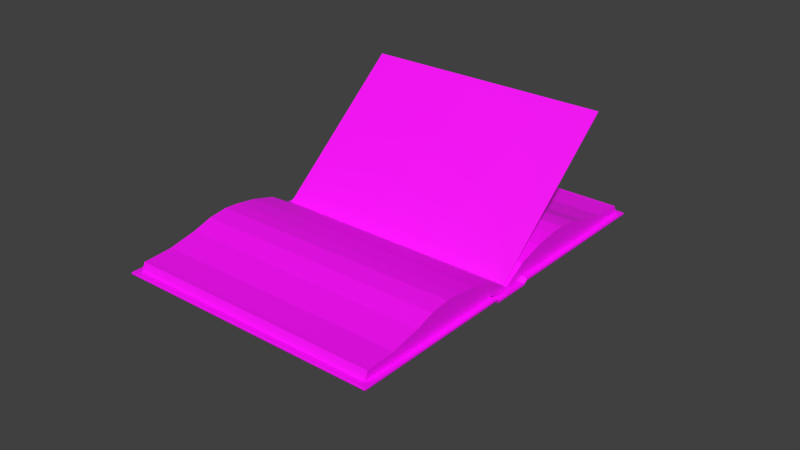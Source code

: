 # Source: BookMesh.blend  (saved by Blender 4.1.24; exported with 4.5.12 LTS)
import bpy
from mathutils import Matrix  # noqa: F401  (used for matrix-valued properties, if any)

bpy.ops.wm.read_factory_settings(use_empty=True)
scene = bpy.context.scene
scene.name = 'Scene'

# ---- collections
col_collection_1 = bpy.data.collections.new('Collection 1'); scene.collection.children.link(col_collection_1)

# ---- images (referenced by path relative to the original .blend; pixels are not part of the script)
import os
ASSET_DIR = os.environ.get("B2B_ASSET_DIR", "")  # directory of the original .blend (textures are referenced by path, not embedded)
HERE = os.path.dirname(os.path.abspath(__file__))  # packed textures are extracted next to this script under _unpacked/

def load_image(name, relpath, width, height, colorspace="sRGB"):
    """Load a texture the original file referenced (path relative to the .blend, or extracted next to this script)."""
    p = next((c for c in (os.path.join(HERE, relpath), os.path.join(ASSET_DIR, relpath)) if relpath and os.path.exists(c)), "")
    if p:
        img = bpy.data.images.load(p, check_existing=True)
        img.name = name
    else:  # same state as the original file: an image datablock whose file is absent (Cycles renders it pink)
        img = bpy.data.images.new(name, width, height)
        img.source = "FILE"
        img.filepath = "//" + (relpath or name)
    img.colorspace_settings.name = colorspace
    return img
img_bookmesh_booktexture_png = load_image('BookMesh_BookTexture.png', 'BookMesh_BookTexture.png', 1024, 1024, 'sRGB')
img_untitled_001 = load_image('Untitled.001', 'page_temp.png', 1024, 1024, 'sRGB')

# ---- materials (node trees are filled in below, after node groups)
mat_material = bpy.data.materials.new('Material')
mat_material.alpha_threshold = 0.0
mat_material.use_transparent_shadow = False
mat_material.roughness = 0.5
mat_material.line_color = (0.0, 0.0, 0.0, 1.0)
mat_material_001 = bpy.data.materials.new('Material.001')
mat_material_001.use_transparent_shadow = False

# ---- material node trees
mat_material.use_nodes = True; mat_material.node_tree.nodes.clear()
_N = mat_material.node_tree.nodes; _L = mat_material.node_tree.links
n0 = _N.new('ShaderNodeBsdfPrincipled'); n0.name = 'Principled BSDF'; n0.location = (10, 300)
n1 = _N.new('ShaderNodeOutputMaterial'); n1.name = 'Material Output'; n1.location = (300, 300)
n2 = _N.new('ShaderNodeTexImage'); n2.name = 'Image Texture'; n2.location = (-280, 280)
n2.image = img_bookmesh_booktexture_png
_L.new(n0.outputs[0], n1.inputs[0])
_L.new(n2.outputs[0], n0.inputs[0])
n1.is_active_output = True
mat_material_001.use_nodes = True; mat_material_001.node_tree.nodes.clear()
_N = mat_material_001.node_tree.nodes; _L = mat_material_001.node_tree.links
n0 = _N.new('ShaderNodeBsdfPrincipled'); n0.name = 'Principled BSDF'; n0.location = (10, 300)
n1 = _N.new('ShaderNodeOutputMaterial'); n1.name = 'Material Output'; n1.location = (300, 300)
n2 = _N.new('ShaderNodeTexImage'); n2.name = 'Image Texture'; n2.location = (-280, 280)
n2.image = img_untitled_001
_L.new(n0.outputs[0], n1.inputs[0])
_L.new(n2.outputs[0], n0.inputs[0])
n1.is_active_output = True

# ---- world
world_world = bpy.data.worlds.new('World'); scene.world = world_world
world_world.color = (0.05088, 0.05088, 0.05088)
world_world.use_sun_shadow = False
world_world.sun_shadow_jitter_overblur = 0.0
world_world.cycles.sampling_method = 'MANUAL'
world_world.cycles.sample_map_resolution = 256

# ---- meshes
me_cube_002 = bpy.data.meshes.new('Cube.002')
me_cube_002.from_pydata([(-1.0, -1.0, -0.2812), (-1.0, -1.0, -0.2764), (-1.0, 0.4281, -0.2812), (-1.0, 0.4281, -0.2764), (1.0, -1.0, -0.2812), (1.0, -1.0, -0.2764), (1.0, 0.4281, -0.2812), (1.0, 0.4281, -0.2764), (-1.0, -0.796, -0.2764), (-1.0, -0.592, -0.2764), (-1.0, -0.388, -0.2764), (-1.0, -0.1839, -0.2764), (-1.0, 0.02006, -0.2764), (-1.0, 0.2241, -0.2764), (-1.0, 0.2241, -0.2812), (-1.0, 0.02006, -0.2812), (-1.0, -0.1839, -0.2812), (-1.0, -0.388, -0.2812), (-1.0, -0.592, -0.2812), (-1.0, -0.796, -0.2812), (1.0, 0.2241, -0.2764), (1.0, 0.02006, -0.2764), (1.0, -0.1839, -0.2764), (1.0, -0.388, -0.2764), (1.0, -0.592, -0.2764), (1.0, -0.796, -0.2764), (1.0, -0.796, -0.2812), (1.0, -0.592, -0.2812), (1.0, -0.388, -0.2812), (1.0, -0.1839, -0.2812), (1.0, 0.02006, -0.2812), (1.0, 0.2241, -0.2812), (-1.018, -2.033, 0.6807), (-1.018, -2.011, 0.6623), (1.022, -2.033, 0.6807), (1.022, -2.011, 0.6623), (-1.018, -1.847, 0.5397), (1.022, -1.847, 0.5397), (-1.018, -1.647, 0.4308), (1.022, -1.647, 0.4308), (-1.018, -1.373, 0.2877), (1.022, -1.373, 0.2877), (-1.018, -1.177, 0.07883), (1.022, -1.177, 0.07883), (-1.018, -1.067, -0.08355), (1.022, -1.067, -0.08355), (-1.018, -1.04, -0.1704), (1.022, -1.04, -0.1704), (1.022, -0.1811, -0.8106), (-1.018, -0.7916, -0.3203), (-1.018, -0.04087, -0.9894), (1.022, -0.7916, -0.3203), (1.022, -0.04087, -0.9894), (-1.018, -0.606, -0.4043), (-1.018, 0.1071, -1.131), (1.022, -0.606, -0.4043), (-1.018, 0.1288, -1.149), (-1.018, -0.3676, -0.5634), (1.022, 0.1071, -1.131), (1.022, -0.3676, -0.5634), (1.022, 0.1288, -1.149), (-1.018, -0.1811, -0.8106), (1.022, -1.287, 0.2051), (-1.018, -1.287, 0.2051), (1.022, -1.501, 0.3691), (-1.018, -1.501, 0.3691), (1.022, -1.002, -0.2871), (-1.018, -1.002, -0.2871), (1.022, -0.8743, -0.3111), (-1.018, -0.8743, -0.3111), (-1.018, -0.4632, -0.4925), (1.022, -0.4632, -0.4925), (-1.018, -0.2662, -0.6763), (1.022, -0.2662, -0.6763), (-1.0, -1.0, -0.2812), (-1.0, -1.0, -0.2764), (-1.0, 0.4281, -0.2812), (-1.0, 0.4281, -0.2764), (1.0, -1.0, -0.2812), (1.0, -1.0, -0.2764), (1.0, 0.4281, -0.2812), (1.0, 0.4281, -0.2764), (-1.0, -0.796, -0.2764), (-1.0, -0.592, -0.2764), (-1.0, -0.388, -0.2764), (-1.0, -0.1839, -0.2764), (-1.0, 0.02006, -0.2764), (-1.0, 0.2241, -0.2764), (-1.0, 0.2241, -0.2812), (-1.0, 0.02006, -0.2812), (-1.0, -0.1839, -0.2812), (-1.0, -0.388, -0.2812), (-1.0, -0.592, -0.2812), (-1.0, -0.796, -0.2812), (1.0, 0.2241, -0.2764), (1.0, 0.02006, -0.2764), (1.0, -0.1839, -0.2764), (1.0, -0.388, -0.2764), (1.0, -0.592, -0.2764), (1.0, -0.796, -0.2764), (1.0, -0.796, -0.2812), (1.0, -0.592, -0.2812), (1.0, -0.388, -0.2812), (1.0, -0.1839, -0.2812), (1.0, 0.02006, -0.2812), (1.0, 0.2241, -0.2812), (-1.018, -2.097, 0.6488), (-1.018, -2.033, 0.6807), (-1.018, -2.053, 0.6121), (-1.018, -2.011, 0.6623), (1.022, -2.097, 0.6488), (1.022, -2.033, 0.6807), (1.022, -2.053, 0.6121), (1.022, -2.011, 0.6623), (-1.018, -1.847, 0.5397), (-1.018, -1.895, 0.483), (1.022, -1.847, 0.5397), (1.022, -1.895, 0.483), (-1.018, -1.647, 0.4308), (-1.018, -1.725, 0.3388), (1.022, -1.647, 0.4308), (1.022, -1.725, 0.3388), (-1.018, -1.373, 0.2877), (-1.018, -1.494, 0.1445), (1.022, -1.373, 0.2877), (1.022, -1.494, 0.1445), (-1.018, -1.177, 0.07883), (-1.018, -1.276, -0.03882), (1.022, -1.177, 0.07883), (1.022, -1.276, -0.03882), (-1.018, -1.067, -0.08355), (-1.018, -1.133, -0.1613), (1.022, -1.067, -0.08355), (1.022, -1.133, -0.1613), (-1.018, -1.04, -0.1704), (-1.018, -1.091, -0.2305), (1.022, -1.04, -0.1704), (1.022, -1.091, -0.2305), (1.022, -0.2579, -0.9013), (1.022, -0.1811, -0.8106), (-1.018, -0.8572, -0.3977), (-1.018, -0.7916, -0.3203), (-1.018, -0.08829, -1.045), (-1.018, -0.04087, -0.9894), (1.022, -0.8572, -0.3977), (1.022, -0.7916, -0.3203), (1.022, -0.08829, -1.045), (1.022, -0.04087, -0.9894), (-1.018, -0.7063, -0.5229), (-1.018, -0.606, -0.4043), (-1.018, 0.1071, -1.131), (-1.018, 0.06634, -1.179), (1.022, -0.7063, -0.5229), (1.022, -0.606, -0.4043), (-1.018, 0.1288, -1.149), (-1.018, 0.1097, -1.216), (-1.018, -0.4892, -0.707), (-1.018, -0.3676, -0.5634), (1.022, 0.1071, -1.131), (1.022, 0.06634, -1.179), (1.022, -0.4892, -0.707), (1.022, -0.3676, -0.5634), (1.022, 0.1288, -1.149), (1.022, 0.1097, -1.216), (-1.018, -0.2579, -0.9013), (-1.018, -0.1811, -0.8106), (1.022, -1.404, 0.06758), (1.022, -1.287, 0.2051), (-1.018, -1.287, 0.2051), (-1.018, -1.404, 0.06758), (-1.018, -1.609, 0.2416), (1.022, -1.609, 0.2416), (1.022, -1.501, 0.3691), (-1.018, -1.501, 0.3691), (1.022, -1.013, -0.2999), (1.022, -1.002, -0.2871), (-1.018, -1.002, -0.2871), (-1.018, -1.013, -0.2999), (1.022, -0.8743, -0.3111), (1.022, -0.9252, -0.3712), (-1.018, -0.8743, -0.3111), (-1.018, -0.9252, -0.3712), (-1.018, -0.5803, -0.6308), (-1.018, -0.4632, -0.4925), (1.022, -0.4632, -0.4925), (1.022, -0.5803, -0.6308), (1.022, -0.3718, -0.801), (-1.018, -0.3718, -0.801), (-1.018, -0.2662, -0.6763), (1.022, -0.2662, -0.6763), (1.064, 0.1213, -1.259), (1.064, -2.146, 0.6611), (-1.068, -2.146, 0.6611), (-1.068, 0.1213, -1.259), (1.064, 0.1359, -1.241), (1.064, -2.132, 0.6784), (-1.068, -2.132, 0.6784), (-1.068, 0.1359, -1.241), (1.068, 0.1325, -1.253), (1.068, -2.143, 0.6731), (-1.072, -2.143, 0.6731), (-1.072, 0.1325, -1.253), (1.064, -0.9152, -0.4148), (-1.068, -0.9152, -0.4148), (1.064, -0.9006, -0.3975), (-1.068, -0.9006, -0.3975), (-1.072, -0.9075, -0.4065), (1.068, -0.9075, -0.4065), (1.064, -1.141, -0.2234), (1.064, -1.127, -0.2061), (1.068, -1.134, -0.2144), (-1.068, -1.141, -0.2234), (-1.068, -1.127, -0.2061), (-1.072, -1.134, -0.2144), (1.064, -1.151, -0.1818), (1.064, -1.136, -0.1645), (1.068, -1.144, -0.1727), (-1.068, -1.151, -0.1818), (-1.068, -1.136, -0.1645), (-1.072, -1.144, -0.1727), (-1.068, -0.874, -0.4159), (-1.068, -0.8594, -0.3986), (-1.072, -0.8661, -0.4078), (1.064, -0.874, -0.4159), (1.064, -0.8594, -0.3986), (1.068, -0.8661, -0.4078)], [], [(14, 2, 6, 31), (20, 7, 3, 13), (5, 25, 8, 1), (25, 24, 9, 8), (24, 23, 10, 9), (23, 22, 11, 10), (22, 21, 12, 11), (21, 20, 13, 12), (0, 19, 26, 4), (19, 18, 27, 26), (18, 17, 28, 27), (17, 16, 29, 28), (16, 15, 30, 29), (15, 14, 31, 30), (34, 35, 33, 32), (33, 35, 37, 36), (36, 37, 39, 38), (65, 64, 41, 40), (63, 62, 43, 42), (42, 43, 45, 44), (44, 45, 47, 46), (71, 70, 53, 55), (52, 50, 61, 48), (51, 49, 69, 68), (55, 53, 49, 51), (56, 54, 58, 60), (58, 54, 50, 52), (73, 72, 57, 59), (40, 41, 62, 63), (38, 39, 64, 65), (46, 47, 66, 67), (59, 57, 70, 71), (48, 61, 72, 73), (69, 67, 66, 68), (87, 77, 76, 88), (77, 81, 80, 76), (99, 79, 78, 100), (79, 75, 74, 78), (81, 94, 105, 80), (94, 95, 104, 105), (95, 96, 103, 104), (96, 97, 102, 103), (97, 98, 101, 102), (98, 99, 100, 101), (75, 82, 93, 74), (82, 83, 92, 93), (83, 84, 91, 92), (84, 85, 90, 91), (85, 86, 89, 90), (86, 87, 88, 89), (107, 109, 108, 106), (113, 112, 117, 116), (113, 111, 110, 112), (111, 107, 106, 110), (106, 108, 112, 110), (116, 117, 121, 120), (112, 108, 115, 117), (108, 109, 114, 115), (171, 170, 123, 125), (115, 114, 118, 119), (117, 115, 119, 121), (167, 166, 129, 128), (172, 171, 125, 124), (170, 173, 122, 123), (128, 129, 133, 132), (169, 168, 126, 127), (166, 169, 127, 129), (133, 131, 135, 137), (127, 126, 130, 131), (129, 127, 131, 133), (144, 145, 178, 179), (132, 133, 137, 136), (131, 130, 134, 135), (182, 185, 152, 148), (146, 147, 139, 138), (159, 158, 147, 146), (142, 146, 138, 164), (183, 182, 148, 149), (141, 140, 181, 180), (187, 186, 160, 156), (185, 184, 153, 152), (149, 148, 140, 141), (151, 159, 146, 142), (163, 159, 151, 155), (143, 142, 164, 165), (148, 152, 144, 140), (186, 189, 161, 160), (152, 153, 145, 144), (140, 144, 179, 181), (188, 187, 156, 157), (154, 162, 163, 155), (162, 158, 159, 163), (150, 151, 142, 143), (150, 154, 155, 151), (125, 123, 169, 166), (123, 122, 168, 169), (124, 125, 166, 167), (119, 118, 173, 170), (120, 121, 171, 172), (121, 119, 170, 171), (135, 134, 176, 177), (136, 137, 174, 175), (156, 160, 185, 182), (160, 161, 184, 185), (157, 156, 182, 183), (138, 139, 189, 186), (165, 164, 187, 188), (164, 138, 186, 187), (181, 177, 176, 180), (178, 175, 174, 179), (214, 191, 192, 217), (215, 218, 196, 195), (216, 215, 195, 199), (199, 195, 196, 200), (222, 221, 197, 201), (198, 190, 193, 201), (194, 198, 201, 197), (220, 222, 201, 193), (191, 199, 200, 192), (214, 216, 199, 191), (223, 225, 207, 202), (211, 213, 206, 203), (213, 212, 205, 206), (225, 224, 204, 207), (224, 221, 205, 204), (223, 202, 203, 220), (219, 218, 212, 213), (217, 219, 213, 211), (202, 207, 210, 208), (207, 204, 209, 210), (204, 205, 212, 209), (202, 208, 211, 203), (192, 200, 219, 217), (200, 196, 218, 219), (208, 210, 216, 214), (210, 209, 215, 216), (209, 212, 218, 215), (208, 214, 217, 211), (190, 223, 220, 193), (194, 197, 221, 224), (198, 194, 224, 225), (190, 198, 225, 223), (203, 206, 222, 220), (206, 205, 221, 222)])
me_cube_002.polygons.foreach_set('material_index', [1, 1, 1, 1, 1, 1, 1, 1, 1, 1, 1, 1, 1, 1, 1, 1, 1, 1, 1, 1, 1, 1, 1, 1, 1, 1, 1, 1, 1, 1, 1, 1, 1, 1, 0, 0, 0, 0, 0, 0, 0, 0, 0, 0, 0, 0, 0, 0, 0, 0, 0, 0, 0, 0, 0, 0, 0, 0, 0, 0, 0, 0, 0, 0, 0, 0, 0, 0, 0, 0, 0, 0, 0, 0, 0, 0, 0, 0, 0, 0, 0, 0, 0, 0, 0, 0, 0, 0, 0, 0, 0, 0, 0, 0, 0, 0, 0, 0, 0, 0, 0, 0, 0, 0, 0, 0, 0, 0, 0, 0, 0, 0, 0, 0, 0, 0, 0, 0, 0, 0, 0, 0, 0, 0, 0, 0, 0, 0, 0, 0, 0, 0, 0, 0, 0, 0, 0, 0, 0, 0, 0, 0, 0, 0])
_uv = me_cube_002.uv_layers.new(name='UVMap')
_uv.uv.foreach_set('vector', [0.4182, 0.4893, 0.3687, 0.4893, 0.3687, 0.004045, 0.4182, 0.004045, 0.3135, 0.00374, 0.363, 0.00374, 0.363, 0.489, 0.3135, 0.489, 0.01655, 0.003741, 0.06604, 0.00374, 0.06604, 0.489, 0.01655, 0.489, 0.06604, 0.00374, 0.1155, 0.00374, 0.1155, 0.489, 0.06604, 0.489, 0.1155, 0.00374, 0.165, 0.00374, 0.165, 0.489, 0.1155, 0.489, 0.165, 0.00374, 0.2145, 0.00374, 0.2145, 0.489, 0.165, 0.489, 0.2145, 0.00374, 0.264, 0.00374, 0.264, 0.489, 0.2145, 0.489, 0.264, 0.00374, 0.3135, 0.00374, 0.3135, 0.489, 0.264, 0.489, 0.7152, 0.4893, 0.6657, 0.4893, 0.6657, 0.004045, 0.7152, 0.004045, 0.6657, 0.4893, 0.6162, 0.4893, 0.6162, 0.004045, 0.6657, 0.004045, 0.6162, 0.4893, 0.5667, 0.4893, 0.5667, 0.004045, 0.6162, 0.004045, 0.5667, 0.4893, 0.5172, 0.4893, 0.5172, 0.004045, 0.5667, 0.004045, 0.5172, 0.4893, 0.4677, 0.4893, 0.4677, 0.004045, 0.5172, 0.004045, 0.4677, 0.4893, 0.4182, 0.4893, 0.4182, 0.004045, 0.4677, 0.004045, 0.008246, 0.4976, 0.01515, 0.4976, 0.01515, 0.9926, 0.008246, 0.9926, 0.01515, 0.9926, 0.01515, 0.4976, 0.06483, 0.4976, 0.06483, 0.9926, 0.06483, 0.9926, 0.06483, 0.4976, 0.12, 0.4976, 0.12, 0.9926, 0.1585, 0.9926, 0.1585, 0.4976, 0.1953, 0.4976, 0.1953, 0.9926, 0.2242, 0.9926, 0.2242, 0.4976, 0.2649, 0.4976, 0.2649, 0.9926, 0.2649, 0.9926, 0.2649, 0.4976, 0.3125, 0.4976, 0.3125, 0.9926, 0.3125, 0.9926, 0.3125, 0.4976, 0.3345, 0.4976, 0.3345, 0.9926, 0.5062, 0.4976, 0.5062, 0.9926, 0.4655, 0.9926, 0.4655, 0.4976, 0.6656, 0.4976, 0.6656, 0.9926, 0.6104, 0.9926, 0.6104, 0.4976, 0.416, 0.4976, 0.416, 0.9926, 0.3958, 0.9926, 0.3958, 0.4976, 0.4655, 0.4976, 0.4655, 0.9926, 0.416, 0.9926, 0.416, 0.4976, 0.7222, 0.9926, 0.7152, 0.9926, 0.7152, 0.4976, 0.7222, 0.4976, 0.7152, 0.4976, 0.7152, 0.9926, 0.6656, 0.9926, 0.6656, 0.4976, 0.5719, 0.4976, 0.5719, 0.9926, 0.5351, 0.9926, 0.5351, 0.4976, 0.1953, 0.9926, 0.1953, 0.4976, 0.2242, 0.4976, 0.2242, 0.9926, 0.12, 0.9926, 0.12, 0.4976, 0.1585, 0.4976, 0.1585, 0.9926, 0.3345, 0.9926, 0.3345, 0.4976, 0.3643, 0.4976, 0.3643, 0.9926, 0.5351, 0.4976, 0.5351, 0.9926, 0.5062, 0.9926, 0.5062, 0.4976, 0.6104, 0.4976, 0.6104, 0.9926, 0.5719, 0.9926, 0.5719, 0.4976, 0.3958, 0.9926, 0.3643, 0.9926, 0.3643, 0.4976, 0.3958, 0.4976, 0.3426, 0.5391, 0.3426, 0.5735, 0.3536, 0.5735, 0.3535, 0.5391, 0.3426, 0.5735, 0.348, 0.6194, 0.359, 0.6194, 0.3536, 0.5735, 0.3374, 0.2534, 0.3374, 0.2877, 0.3483, 0.2877, 0.3483, 0.2534, 0.337, 0.2872, 0.3424, 0.3331, 0.3533, 0.3331, 0.3479, 0.2872, 0.3372, 0.04701, 0.3372, 0.0814, 0.3482, 0.0814, 0.3481, 0.04701, 0.3372, 0.0814, 0.3373, 0.1158, 0.3482, 0.1158, 0.3482, 0.0814, 0.3373, 0.1158, 0.3373, 0.1502, 0.3482, 0.1502, 0.3482, 0.1158, 0.3373, 0.1502, 0.3373, 0.1846, 0.3483, 0.1846, 0.3482, 0.1502, 0.3373, 0.1846, 0.3373, 0.219, 0.3483, 0.219, 0.3483, 0.1846, 0.3373, 0.219, 0.3374, 0.2534, 0.3483, 0.2534, 0.3483, 0.219, 0.3424, 0.3327, 0.3424, 0.3671, 0.3534, 0.3671, 0.3533, 0.3327, 0.3424, 0.3671, 0.3425, 0.4015, 0.3534, 0.4015, 0.3534, 0.3671, 0.3425, 0.4015, 0.3425, 0.4359, 0.3534, 0.4359, 0.3534, 0.4015, 0.3425, 0.4359, 0.3425, 0.4703, 0.3535, 0.4703, 0.3534, 0.4359, 0.3425, 0.4703, 0.3426, 0.5047, 0.3535, 0.5047, 0.3535, 0.4703, 0.3426, 0.5047, 0.3426, 0.5391, 0.3535, 0.5391, 0.3535, 0.5047, 0.4549, 0.5732, 0.4549, 0.5679, 0.4671, 0.5679, 0.4671, 0.5785, 0.3882, 0.565, 0.3762, 0.565, 0.3769, 0.5278, 0.3904, 0.5278, 0.3882, 0.565, 0.3882, 0.5702, 0.3762, 0.5753, 0.3762, 0.565, 0.5456, 0.05853, 0.5456, 0.5757, 0.5837, 0.5757, 0.5837, 0.05853, 0.0, 0.0, 0.0, 0.0, 0.0, 0.0, 0.0, 0.0, 0.3904, 0.5278, 0.3769, 0.5278, 0.3769, 0.4874, 0.3988, 0.4874, 0.0, 0.0, 0.0, 0.0, 0.0, 0.0, 0.0, 0.0, 0.4671, 0.5679, 0.4549, 0.5679, 0.4526, 0.5297, 0.4664, 0.5297, 0.0, 0.0, 0.0, 0.0, 0.0, 0.0, 0.0, 0.0, 0.4664, 0.5297, 0.4526, 0.5297, 0.444, 0.4882, 0.4665, 0.4882, 0.0, 0.0, 0.0, 0.0, 0.0, 0.0, 0.0, 0.0, 0.4098, 0.4108, 0.377, 0.4108, 0.3772, 0.3807, 0.4052, 0.3807, 0.4074, 0.4598, 0.3771, 0.4598, 0.377, 0.4325, 0.4112, 0.4325, 0.4663, 0.4599, 0.4351, 0.4599, 0.4313, 0.4318, 0.4663, 0.4318, 0.4052, 0.3807, 0.3772, 0.3807, 0.3771, 0.3463, 0.3956, 0.3463, 0.4663, 0.4096, 0.4327, 0.4096, 0.4374, 0.3787, 0.4661, 0.3787, 0.0, 0.0, 0.0, 0.0, 0.0, 0.0, 0.0, 0.0, 0.0, 0.0, 0.0, 0.0, 0.0, 0.0, 0.0, 0.0, 0.4661, 0.3787, 0.4374, 0.3787, 0.4472, 0.3434, 0.4662, 0.3434, 0.0, 0.0, 0.0, 0.0, 0.0, 0.0, 0.0, 0.0, 0.3766, 0.2803, 0.3951, 0.2803, 0.3867, 0.2929, 0.3723, 0.2929, 0.3956, 0.3463, 0.3771, 0.3463, 0.3723, 0.3325, 0.3867, 0.3325, 0.4662, 0.3434, 0.4472, 0.3434, 0.4564, 0.3292, 0.4711, 0.3292, 0.0, 0.0, 0.0, 0.0, 0.0, 0.0, 0.0, 0.0, 0.3771, 0.09754, 0.3904, 0.09754, 0.3988, 0.138, 0.3772, 0.138, 0.3767, 0.06038, 0.3882, 0.06038, 0.3904, 0.09754, 0.3771, 0.09754, 0.0, 0.0, 0.0, 0.0, 0.0, 0.0, 0.0, 0.0, 0.4327, 0.2085, 0.4665, 0.2085, 0.4664, 0.2395, 0.4374, 0.2395, 0.4478, 0.2761, 0.4667, 0.2761, 0.4711, 0.289, 0.4564, 0.289, 0.0, 0.0, 0.0, 0.0, 0.0, 0.0, 0.0, 0.0, 0.3768, 0.2145, 0.4098, 0.2145, 0.4052, 0.2447, 0.377, 0.2447, 0.4374, 0.2395, 0.4664, 0.2395, 0.4667, 0.2761, 0.4478, 0.2761, 0.0, 0.0, 0.0, 0.0, 0.0, 0.0, 0.0, 0.0, 0.0, 0.0, 0.0, 0.0, 0.0, 0.0, 0.0, 0.0, 0.4526, 0.08845, 0.4663, 0.08845, 0.4662, 0.13, 0.444, 0.13, 0.0, 0.0, 0.0, 0.0, 0.0, 0.0, 0.0, 0.0, 0.3777, 0.1656, 0.4074, 0.1656, 0.4112, 0.1929, 0.3769, 0.1929, 0.377, 0.2447, 0.4052, 0.2447, 0.3951, 0.2803, 0.3766, 0.2803, 0.0, 0.0, 0.0, 0.0, 0.0, 0.0, 0.0, 0.0, 0.4351, 0.1583, 0.4656, 0.1583, 0.4664, 0.1864, 0.4313, 0.1864, 0.4842, 0.0544, 0.5328, 0.0544, 0.5328, 0.5719, 0.4842, 0.5719, 0.3882, 0.0552, 0.3882, 0.06038, 0.3767, 0.06038, 0.3767, 0.05004, 0.4549, 0.05031, 0.4666, 0.05031, 0.4663, 0.08845, 0.4526, 0.08845, 0.4549, 0.05031, 0.4549, 0.045, 0.4666, 0.0397, 0.4666, 0.05031, 0.0, 0.0, 0.0, 0.0, 0.0, 0.0, 0.0, 0.0, 0.4663, 0.4318, 0.4313, 0.4318, 0.4327, 0.4096, 0.4663, 0.4096, 0.4112, 0.4325, 0.377, 0.4325, 0.377, 0.4108, 0.4098, 0.4108, 0.4665, 0.4882, 0.444, 0.4882, 0.4351, 0.4599, 0.4663, 0.4599, 0.3988, 0.4874, 0.3769, 0.4874, 0.3771, 0.4598, 0.4074, 0.4598, 0.0, 0.0, 0.0, 0.0, 0.0, 0.0, 0.0, 0.0, 0.4711, 0.3292, 0.4564, 0.3292, 0.4684, 0.3096, 0.4715, 0.3096, 0.3867, 0.3325, 0.3723, 0.3325, 0.3719, 0.3134, 0.375, 0.3134, 0.0, 0.0, 0.0, 0.0, 0.0, 0.0, 0.0, 0.0, 0.3769, 0.1929, 0.4112, 0.1929, 0.4098, 0.2145, 0.3768, 0.2145, 0.4313, 0.1864, 0.4664, 0.1864, 0.4665, 0.2085, 0.4327, 0.2085, 0.3772, 0.138, 0.3988, 0.138, 0.4074, 0.1656, 0.3777, 0.1656, 0.444, 0.13, 0.4662, 0.13, 0.4656, 0.1583, 0.4351, 0.1583, 0.0, 0.0, 0.0, 0.0, 0.0, 0.0, 0.0, 0.0, 0.4711, 0.289, 0.4715, 0.31, 0.4684, 0.31, 0.4564, 0.289, 0.3867, 0.2929, 0.375, 0.3134, 0.3719, 0.3134, 0.3723, 0.2929, 0.3134, 0.2909, 0.3134, 0.499, 0.06401, 0.499, 0.06401, 0.2909, 0.06436, 0.7673, 0.3116, 0.7673, 0.3116, 0.9906, 0.06436, 0.9906, 0.02997, 0.4295, 0.03473, 0.4296, 0.03474, 0.5053, 0.02997, 0.5052, 0.02997, 0.5052, 0.03474, 0.5053, 0.03476, 0.6701, 0.02997, 0.6701, 0.02997, 0.917, 0.03479, 0.9169, 0.0348, 0.9926, 0.02997, 0.9926, 0.02997, 0.1827, 0.02523, 0.1827, 0.02525, 0.0178, 0.02997, 0.01786, 0.0347, 0.1828, 0.02997, 0.1827, 0.02997, 0.01786, 0.03468, 0.01791, 0.02514, 0.917, 0.02997, 0.917, 0.02997, 0.9926, 0.02513, 0.9927, 0.02519, 0.5052, 0.02997, 0.5052, 0.02997, 0.6701, 0.02517, 0.6701, 0.0252, 0.4295, 0.02997, 0.4295, 0.02997, 0.5052, 0.02519, 0.5052, 0.02522, 0.2584, 0.02997, 0.2584, 0.02997, 0.3354, 0.02521, 0.3354, 0.02515, 0.8228, 0.02997, 0.8228, 0.02997, 0.84, 0.02515, 0.84, 0.02997, 0.8228, 0.03478, 0.8228, 0.03478, 0.84, 0.02997, 0.84, 0.02997, 0.2584, 0.03471, 0.2585, 0.03472, 0.3354, 0.02997, 0.3354, 0.06436, 0.7159, 0.3116, 0.7159, 0.3116, 0.7304, 0.06436, 0.7304, 0.3134, 0.2226, 0.3134, 0.2383, 0.06401, 0.2383, 0.06401, 0.2226, 0.02997, 0.7458, 0.03477, 0.7458, 0.03478, 0.8228, 0.02997, 0.8228, 0.02516, 0.7458, 0.02997, 0.7458, 0.02997, 0.8228, 0.02515, 0.8228, 0.02521, 0.3354, 0.02997, 0.3354, 0.02997, 0.3526, 0.02521, 0.3525, 0.02997, 0.3354, 0.03472, 0.3354, 0.03472, 0.3526, 0.02997, 0.3526, 0.06436, 0.7304, 0.3116, 0.7304, 0.3116, 0.7847, 0.06436, 0.7847, 0.3134, 0.2383, 0.3134, 0.275, 0.06401, 0.275, 0.06401, 0.2383, 0.02517, 0.6701, 0.02997, 0.6701, 0.02997, 0.7458, 0.02516, 0.7458, 0.02997, 0.6701, 0.03476, 0.6701, 0.03477, 0.7458, 0.02997, 0.7458, 0.02521, 0.3525, 0.02997, 0.3526, 0.02997, 0.4295, 0.0252, 0.4295, 0.02997, 0.3526, 0.03472, 0.3526, 0.03473, 0.4296, 0.02997, 0.4295, 0.06436, 0.7847, 0.3116, 0.7847, 0.3116, 0.7673, 0.06436, 0.7673, 0.3134, 0.275, 0.3134, 0.2909, 0.06401, 0.2909, 0.06401, 0.275, 0.3134, 0.01132, 0.3134, 0.2226, 0.06401, 0.2226, 0.06401, 0.01132, 0.06436, 0.507, 0.3116, 0.507, 0.3116, 0.7159, 0.06436, 0.7159, 0.02997, 0.1827, 0.0347, 0.1828, 0.03471, 0.2585, 0.02997, 0.2584, 0.02523, 0.1827, 0.02997, 0.1827, 0.02997, 0.2584, 0.02522, 0.2584, 0.02515, 0.84, 0.02997, 0.84, 0.02997, 0.917, 0.02514, 0.917, 0.02997, 0.84, 0.03478, 0.84, 0.03479, 0.9169, 0.02997, 0.917])
me_cube_002.materials.append(mat_material)
me_cube_002.materials.append(mat_material_001)
me_cube_002.use_remesh_preserve_volume = False
me_cube_002.use_remesh_preserve_attributes = False
me_cube_002.use_mirror_vertex_groups = False
me_cube_002.update()
arm_armature_002 = bpy.data.armatures.new('Armature.002')  # bones are not reproduced

# ---- objects
ob_armature_001 = bpy.data.objects.new('Armature.001', arm_armature_002)
ob_cube_001 = bpy.data.objects.new('Cube.001', me_cube_002)

# ---- transforms, parenting, visibility, modifiers, constraints
ob_armature_001.location = (-0.1306, -0.02477, 0.1146)
ob_armature_001.rotation_euler = (-0.8882, 1.431e-17, 2.075e-18)
ob_armature_001.lineart.crease_threshold = 0.0
ob_cube_001.parent = ob_armature_001
ob_cube_001.matrix_parent_inverse = Matrix(((1.0, 0.0, -0.0, -21.19), (0.0, 0.4847, -0.8747, 0.1807), (0.0, 0.8747, 0.4847, -0.1614), (0.0, 0.0, 0.0, 1.0)))
ob_cube_001.location = (21.33, 5.078, 5.36)
ob_cube_001.rotation_euler = (0.526, -1.789e-24, 6.645e-24)
ob_cube_001.scale = (6.937, 6.937, 6.937)
ob_cube_001.lineart.crease_threshold = 0.0
_vg = ob_cube_001.vertex_groups.new(name='Bone')
_vg.add([0, 1, 4, 5, 74, 75, 78, 79], 1.0, 'REPLACE')
_vg = ob_cube_001.vertex_groups.new(name='Bone.001')
for _i, _w in zip([8, 19, 25, 26, 82, 93, 99, 100], [1.0, 0.9999, 1.0, 1.0, 1.0, 0.9999, 1.0, 1.0]): _vg.add([_i], _w, 'REPLACE')
_vg = ob_cube_001.vertex_groups.new(name='Bone.002')
for _i, _w in zip([9, 18, 24, 27, 83, 92, 98, 101], [1.0, 1.0, 1.0, 1.0, 1.0, 1.0, 1.0, 1.0]): _vg.add([_i], _w, 'REPLACE')
_vg = ob_cube_001.vertex_groups.new(name='Bone.003')
for _i, _w in zip([10, 17, 23, 28, 84, 91, 97, 102], [1.0, 0.9811, 0.9994, 0.9964, 1.0, 0.9811, 0.9994, 0.9964]): _vg.add([_i], _w, 'REPLACE')
_vg = ob_cube_001.vertex_groups.new(name='Bone.004')
for _i, _w in zip([11, 16, 22, 29, 85, 90, 96, 103], [1.0, 1.0, 1.0, 1.0, 1.0, 1.0, 1.0, 1.0]): _vg.add([_i], _w, 'REPLACE')
_vg = ob_cube_001.vertex_groups.new(name='Bone.005')
for _i, _w in zip([12, 15, 21, 30, 86, 89, 95, 104], [1.0, 1.0, 1.0, 1.0, 1.0, 1.0, 1.0, 1.0]): _vg.add([_i], _w, 'REPLACE')
_vg = ob_cube_001.vertex_groups.new(name='Bone.006')
for _i, _w in zip([13, 14, 20, 31, 87, 88, 94, 105], [1.0, 1.0, 0.976, 0.9905, 1.0, 1.0, 0.976, 0.9905]): _vg.add([_i], _w, 'REPLACE')
_vg = ob_cube_001.vertex_groups.new(name='Bone.007')
_vg.add([2, 3, 6, 7, 76, 77, 80, 81], 1.0, 'REPLACE')
_m = ob_cube_001.modifiers.new('Armature', 'ARMATURE')
_m = ob_cube_001.modifiers.new('Armature.001', 'ARMATURE')
_m.object = ob_armature_001

# ---- collection membership
col_collection_1.objects.link(ob_armature_001)
col_collection_1.objects.link(ob_cube_001)

# ---- scene / render settings (as saved in the file)
scene.frame_start = 1; scene.frame_end = 60; scene.frame_set(16)
scene.render.engine = 'BLENDER_EEVEE_NEXT'
scene.render.resolution_percentage = 50
scene.render.dither_intensity = 0.0
scene.cycles.use_denoising = False
scene.cycles.samples = 10
scene.cycles.sampling_pattern = 'TABULATED_SOBOL'
scene.cycles.light_sampling_threshold = 0.0
scene.cycles.use_adaptive_sampling = False
scene.cycles.use_light_tree = False
scene.cycles.blur_glossy = 0.0
scene.cycles.pixel_filter_type = 'GAUSSIAN'
scene.cycles.sample_clamp_indirect = 0.0
scene.eevee.ray_tracing_options.trace_max_roughness = 0.0
scene.view_settings.view_transform = 'Standard'
bpy.context.view_layer.update()

# ---- added for rendering (the .blend has no active camera and no usable light): camera, sun
cam_auto = bpy.data.cameras.new('AutoCamera')
cam_auto.lens = 50.0
cam_auto.sensor_width = 36.0
cam_auto.clip_end = 1000.0
ob_auto_camera = bpy.data.objects.new('AutoCamera', cam_auto)
scene.collection.objects.link(ob_auto_camera)
ob_auto_camera.location = (31.9737, -37.5999, 26.2399)
ob_auto_camera.rotation_euler = (1.09748, -7.21219e-08, 0.694738)
scene.camera = ob_auto_camera
light_auto_sun = bpy.data.lights.new('AutoSun', 'SUN')
light_auto_sun.energy = 3.0
light_auto_sun.angle = 0.0523599
ob_auto_sun = bpy.data.objects.new('AutoSun', light_auto_sun)
scene.collection.objects.link(ob_auto_sun)
ob_auto_sun.rotation_euler = (0.872665, 0.174533, 0.523599)
bpy.context.view_layer.update()
